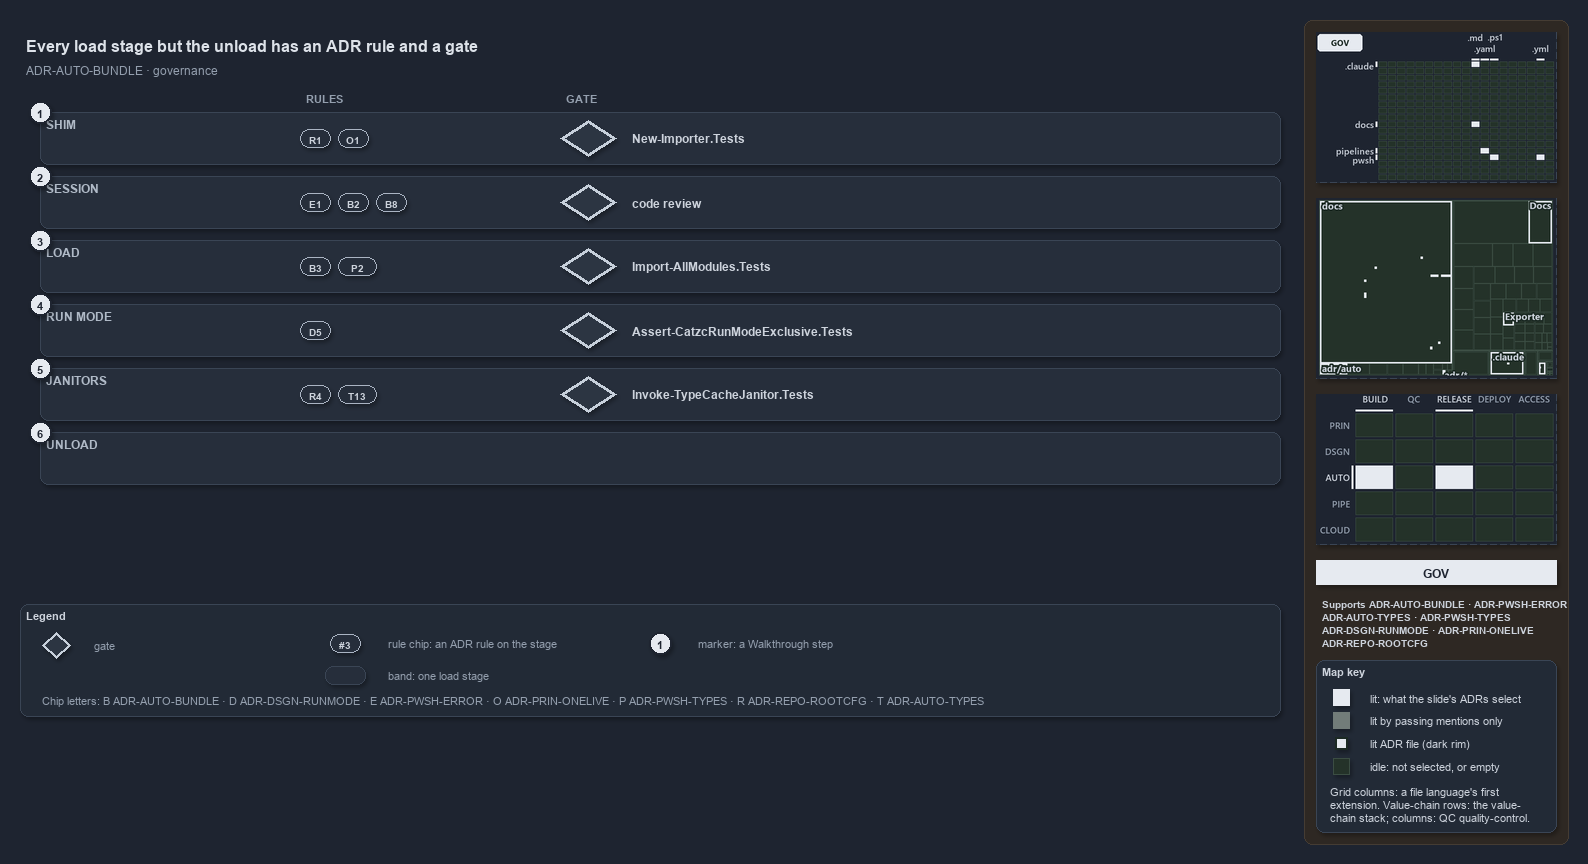

The diagram above was exported from draw.io. Its source (the exported page's mxGraphModel, read from the mxfile embedded in the PNG):
<mxGraphModel dx="1024" dy="768" grid="0" gridSize="10" guides="1" tooltips="1" connect="1" arrows="1" fold="1" page="1" pageScale="1" pageWidth="1572" pageHeight="720" background="#1E2430" math="0" shadow="1">
  <root>
    <mxCell id="0" />
    <mxCell id="1" parent="0" />
    <mxCell id="sidebar-bg" value="" style="rounded=1;arcSize=2;html=1;fillColor=#2E2823;strokeColor=#453C33;shadow=0;" vertex="1" parent="1">
      <mxGeometry x="1304" y="4" width="264" height="824" as="geometry" />
    </mxCell>
    <mxCell id="title" value="Every load stage but the unload has an ADR rule and a gate" style="text;html=1;align=left;verticalAlign=middle;fontSize=16;fontStyle=1;fontColor=#DDE2E9;" vertex="1" parent="1">
      <mxGeometry x="20" y="14" width="1260" height="30" as="geometry" />
    </mxCell>
    <mxCell id="subtitle" value="ADR-AUTO-BUNDLE &amp;#183; governance" style="text;html=1;align=left;verticalAlign=middle;fontSize=12;fontColor=#949FAE;" vertex="1" parent="1">
      <mxGeometry x="20" y="44" width="1240" height="20" as="geometry" />
    </mxCell>
    <mxCell id="head-rule" value="RULES" style="text;html=1;align=left;verticalAlign=middle;fontSize=11;fontStyle=1;fontColor=#949FAE;" vertex="1" parent="1">
      <mxGeometry x="300" y="72" width="120" height="18" as="geometry" />
    </mxCell>
    <mxCell id="head-gate" value="GATE" style="text;html=1;align=left;verticalAlign=middle;fontSize=11;fontStyle=1;fontColor=#949FAE;" vertex="1" parent="1">
      <mxGeometry x="560" y="72" width="120" height="18" as="geometry" />
    </mxCell>
    <mxCell id="band-shim" value="SHIM" style="rounded=1;html=1;arcSize=3;fillColor=#262E3B;strokeColor=#3A4555;verticalAlign=top;align=left;spacingLeft=24;fontStyle=1;fontSize=12;fontColor=#B0BAC7;" vertex="1" parent="1">
      <mxGeometry x="40" y="96" width="1240" height="52" as="geometry" />
    </mxCell>
    <mxCell id="chip-shim-R1" value="R1" style="rounded=1;arcSize=50;whiteSpace=wrap;html=1;fillColor=#262E3B;strokeColor=#AAB4C3;fontColor=#CDD3DC;fontStyle=1;fontSize=10.5;" vertex="1" parent="1">
      <mxGeometry x="300" y="113" width="30" height="18" as="geometry" />
    </mxCell>
    <mxCell id="chip-shim-O1" value="O1" style="rounded=1;arcSize=50;whiteSpace=wrap;html=1;fillColor=#262E3B;strokeColor=#AAB4C3;fontColor=#CDD3DC;fontStyle=1;fontSize=10.5;" vertex="1" parent="1">
      <mxGeometry x="338" y="113" width="30" height="18" as="geometry" />
    </mxCell>
    <mxCell id="gate-shim" value="" style="rhombus;whiteSpace=wrap;html=1;fillColor=#2C3542;strokeColor=#C7D0DB;strokeWidth=3;fontSize=12;fontColor=#CDD3DC;" vertex="1" parent="1">
      <mxGeometry x="560" y="104" width="56" height="36" as="geometry" />
    </mxCell>
    <mxCell id="gate-shim-name" value="&lt;b&gt;New-Importer.Tests&lt;/b&gt;" style="text;html=1;align=left;verticalAlign=middle;fontSize=12;fontStyle=1;fontColor=#CDD3DC;" vertex="1" parent="1">
      <mxGeometry x="626" y="112" width="600" height="20" as="geometry" />
    </mxCell>
    <mxCell id="band-session" value="SESSION" style="rounded=1;html=1;arcSize=3;fillColor=#262E3B;strokeColor=#3A4555;verticalAlign=top;align=left;spacingLeft=24;fontStyle=1;fontSize=12;fontColor=#B0BAC7;" vertex="1" parent="1">
      <mxGeometry x="40" y="160" width="1240" height="52" as="geometry" />
    </mxCell>
    <mxCell id="chip-session-E1" value="E1" style="rounded=1;arcSize=50;whiteSpace=wrap;html=1;fillColor=#262E3B;strokeColor=#AAB4C3;fontColor=#CDD3DC;fontStyle=1;fontSize=10.5;" vertex="1" parent="1">
      <mxGeometry x="300" y="177" width="30" height="18" as="geometry" />
    </mxCell>
    <mxCell id="chip-session-B2" value="B2" style="rounded=1;arcSize=50;whiteSpace=wrap;html=1;fillColor=#262E3B;strokeColor=#AAB4C3;fontColor=#CDD3DC;fontStyle=1;fontSize=10.5;" vertex="1" parent="1">
      <mxGeometry x="338" y="177" width="30" height="18" as="geometry" />
    </mxCell>
    <mxCell id="chip-session-B8" value="B8" style="rounded=1;arcSize=50;whiteSpace=wrap;html=1;fillColor=#262E3B;strokeColor=#AAB4C3;fontColor=#CDD3DC;fontStyle=1;fontSize=10.5;" vertex="1" parent="1">
      <mxGeometry x="376" y="177" width="30" height="18" as="geometry" />
    </mxCell>
    <mxCell id="gate-session" value="" style="rhombus;whiteSpace=wrap;html=1;fillColor=#2C3542;strokeColor=#C7D0DB;strokeWidth=3;fontSize=12;fontColor=#CDD3DC;" vertex="1" parent="1">
      <mxGeometry x="560" y="168" width="56" height="36" as="geometry" />
    </mxCell>
    <mxCell id="gate-session-name" value="&lt;b&gt;code review&lt;/b&gt;" style="text;html=1;align=left;verticalAlign=middle;fontSize=12;fontStyle=1;fontColor=#CDD3DC;" vertex="1" parent="1">
      <mxGeometry x="626" y="176" width="600" height="20" as="geometry" />
    </mxCell>
    <mxCell id="band-load" value="LOAD" style="rounded=1;html=1;arcSize=3;fillColor=#262E3B;strokeColor=#3A4555;verticalAlign=top;align=left;spacingLeft=24;fontStyle=1;fontSize=12;fontColor=#B0BAC7;" vertex="1" parent="1">
      <mxGeometry x="40" y="224" width="1240" height="52" as="geometry" />
    </mxCell>
    <mxCell id="chip-load-B3" value="B3" style="rounded=1;arcSize=50;whiteSpace=wrap;html=1;fillColor=#262E3B;strokeColor=#AAB4C3;fontColor=#CDD3DC;fontStyle=1;fontSize=10.5;" vertex="1" parent="1">
      <mxGeometry x="300" y="241" width="30" height="18" as="geometry" />
    </mxCell>
    <mxCell id="chip-load-T10" value="P2" style="rounded=1;arcSize=50;whiteSpace=wrap;html=1;fillColor=#262E3B;strokeColor=#AAB4C3;fontColor=#CDD3DC;fontStyle=1;fontSize=10.5;" vertex="1" parent="1">
      <mxGeometry x="338" y="241" width="38" height="18" as="geometry" />
    </mxCell>
    <mxCell id="gate-load" value="" style="rhombus;whiteSpace=wrap;html=1;fillColor=#2C3542;strokeColor=#C7D0DB;strokeWidth=3;fontSize=12;fontColor=#CDD3DC;" vertex="1" parent="1">
      <mxGeometry x="560" y="232" width="56" height="36" as="geometry" />
    </mxCell>
    <mxCell id="gate-load-name" value="&lt;b&gt;Import-AllModules.Tests&lt;/b&gt;" style="text;html=1;align=left;verticalAlign=middle;fontSize=12;fontStyle=1;fontColor=#CDD3DC;" vertex="1" parent="1">
      <mxGeometry x="626" y="240" width="600" height="20" as="geometry" />
    </mxCell>
    <mxCell id="band-runmode" value="RUN MODE" style="rounded=1;html=1;arcSize=3;fillColor=#262E3B;strokeColor=#3A4555;verticalAlign=top;align=left;spacingLeft=24;fontStyle=1;fontSize=12;fontColor=#B0BAC7;" vertex="1" parent="1">
      <mxGeometry x="40" y="288" width="1240" height="52" as="geometry" />
    </mxCell>
    <mxCell id="chip-runmode-D5" value="D5" style="rounded=1;arcSize=50;whiteSpace=wrap;html=1;fillColor=#262E3B;strokeColor=#AAB4C3;fontColor=#CDD3DC;fontStyle=1;fontSize=10.5;" vertex="1" parent="1">
      <mxGeometry x="300" y="305" width="30" height="18" as="geometry" />
    </mxCell>
    <mxCell id="gate-runmode" value="" style="rhombus;whiteSpace=wrap;html=1;fillColor=#2C3542;strokeColor=#C7D0DB;strokeWidth=3;fontSize=12;fontColor=#CDD3DC;" vertex="1" parent="1">
      <mxGeometry x="560" y="296" width="56" height="36" as="geometry" />
    </mxCell>
    <mxCell id="gate-runmode-name" value="&lt;b&gt;Assert-CatzcRunModeExclusive.Tests&lt;/b&gt;" style="text;html=1;align=left;verticalAlign=middle;fontSize=12;fontStyle=1;fontColor=#CDD3DC;" vertex="1" parent="1">
      <mxGeometry x="626" y="304" width="600" height="20" as="geometry" />
    </mxCell>
    <mxCell id="band-janitors" value="JANITORS" style="rounded=1;html=1;arcSize=3;fillColor=#262E3B;strokeColor=#3A4555;verticalAlign=top;align=left;spacingLeft=24;fontStyle=1;fontSize=12;fontColor=#B0BAC7;" vertex="1" parent="1">
      <mxGeometry x="40" y="352" width="1240" height="52" as="geometry" />
    </mxCell>
    <mxCell id="chip-janitors-R4" value="R4" style="rounded=1;arcSize=50;whiteSpace=wrap;html=1;fillColor=#262E3B;strokeColor=#AAB4C3;fontColor=#CDD3DC;fontStyle=1;fontSize=10.5;" vertex="1" parent="1">
      <mxGeometry x="300" y="369" width="30" height="18" as="geometry" />
    </mxCell>
    <mxCell id="chip-janitors-T13" value="T13" style="rounded=1;arcSize=50;whiteSpace=wrap;html=1;fillColor=#262E3B;strokeColor=#AAB4C3;fontColor=#CDD3DC;fontStyle=1;fontSize=10.5;" vertex="1" parent="1">
      <mxGeometry x="338" y="369" width="38" height="18" as="geometry" />
    </mxCell>
    <mxCell id="gate-janitors" value="" style="rhombus;whiteSpace=wrap;html=1;fillColor=#2C3542;strokeColor=#C7D0DB;strokeWidth=3;fontSize=12;fontColor=#CDD3DC;" vertex="1" parent="1">
      <mxGeometry x="560" y="360" width="56" height="36" as="geometry" />
    </mxCell>
    <mxCell id="gate-janitors-name" value="&lt;b&gt;Invoke-TypeCacheJanitor.Tests&lt;/b&gt;" style="text;html=1;align=left;verticalAlign=middle;fontSize=12;fontStyle=1;fontColor=#CDD3DC;" vertex="1" parent="1">
      <mxGeometry x="626" y="368" width="600" height="20" as="geometry" />
    </mxCell>
    <mxCell id="band-unload" value="UNLOAD" style="rounded=1;html=1;arcSize=3;fillColor=#262E3B;strokeColor=#3A4555;verticalAlign=top;align=left;spacingLeft=24;fontStyle=1;fontSize=12;fontColor=#B0BAC7;" vertex="1" parent="1">
      <mxGeometry x="40" y="416" width="1240" height="52" as="geometry" />
    </mxCell>
    <mxCell id="mark-1" value="1" style="ellipse;html=1;fillColor=#E6EAF0;strokeColor=#1E2430;strokeWidth=2;fontColor=#1E2430;fontStyle=1;fontSize=11;" vertex="1" parent="1">
      <mxGeometry x="29" y="85" width="22" height="22" as="geometry" />
    </mxCell>
    <mxCell id="mark-2" value="2" style="ellipse;html=1;fillColor=#E6EAF0;strokeColor=#1E2430;strokeWidth=2;fontColor=#1E2430;fontStyle=1;fontSize=11;" vertex="1" parent="1">
      <mxGeometry x="29" y="149" width="22" height="22" as="geometry" />
    </mxCell>
    <mxCell id="mark-3" value="3" style="ellipse;html=1;fillColor=#E6EAF0;strokeColor=#1E2430;strokeWidth=2;fontColor=#1E2430;fontStyle=1;fontSize=11;" vertex="1" parent="1">
      <mxGeometry x="29" y="213" width="22" height="22" as="geometry" />
    </mxCell>
    <mxCell id="mark-4" value="4" style="ellipse;html=1;fillColor=#E6EAF0;strokeColor=#1E2430;strokeWidth=2;fontColor=#1E2430;fontStyle=1;fontSize=11;" vertex="1" parent="1">
      <mxGeometry x="29" y="277" width="22" height="22" as="geometry" />
    </mxCell>
    <mxCell id="mark-5" value="5" style="ellipse;html=1;fillColor=#E6EAF0;strokeColor=#1E2430;strokeWidth=2;fontColor=#1E2430;fontStyle=1;fontSize=11;" vertex="1" parent="1">
      <mxGeometry x="29" y="341" width="22" height="22" as="geometry" />
    </mxCell>
    <mxCell id="mark-6" value="6" style="ellipse;html=1;fillColor=#E6EAF0;strokeColor=#1E2430;strokeWidth=2;fontColor=#1E2430;fontStyle=1;fontSize=11;" vertex="1" parent="1">
      <mxGeometry x="29" y="405" width="22" height="22" as="geometry" />
    </mxCell>
    <mxCell id="legend" value="&lt;b&gt;Legend&lt;/b&gt;" style="rounded=1;whiteSpace=wrap;html=1;arcSize=6;fillColor=#222A36;strokeColor=#3A4555;align=left;verticalAlign=top;spacing=8;fontSize=11;fontColor=#CDD3DC;" vertex="1" parent="1">
      <mxGeometry x="20" y="588" width="1260" height="112" as="geometry" />
    </mxCell>
    <mxCell id="legend-gate" value="" style="rhombus;whiteSpace=wrap;html=1;fillColor=#2C3542;strokeColor=#C7D0DB;strokeWidth=3;fontSize=12;fontColor=#CDD3DC;" vertex="1" parent="1">
      <mxGeometry x="42" y="616" width="28" height="26" as="geometry" />
    </mxCell>
    <mxCell id="legend-gate-text" value="gate" style="text;html=1;align=left;verticalAlign=middle;fontSize=11;fontColor=#949FAE;" vertex="1" parent="1">
      <mxGeometry x="88" y="619" width="200" height="20" as="geometry" />
    </mxCell>
    <mxCell id="legend-chip" value="#3" style="rounded=1;arcSize=50;whiteSpace=wrap;html=1;fillColor=#262E3B;strokeColor=#AAB4C3;fontColor=#CDD3DC;fontStyle=1;fontSize=10.5;" vertex="1" parent="1">
      <mxGeometry x="330" y="618" width="30" height="18" as="geometry" />
    </mxCell>
    <mxCell id="legend-chip-text" value="rule chip: an ADR rule on the stage" style="text;html=1;align=left;verticalAlign=middle;fontSize=11;fontColor=#949FAE;" vertex="1" parent="1">
      <mxGeometry x="382" y="617" width="240" height="20" as="geometry" />
    </mxCell>
    <mxCell id="legend-band" value="" style="rounded=1;html=1;arcSize=3;fillColor=#262E3B;strokeColor=#3A4555;" vertex="1" parent="1">
      <mxGeometry x="325" y="650" width="40" height="18" as="geometry" />
    </mxCell>
    <mxCell id="legend-band-text" value="band: one load stage" style="text;html=1;align=left;verticalAlign=middle;fontSize=11;fontColor=#949FAE;" vertex="1" parent="1">
      <mxGeometry x="382" y="649" width="240" height="20" as="geometry" />
    </mxCell>
    <mxCell id="legend-mark" value="1" style="ellipse;html=1;fillColor=#E6EAF0;strokeColor=#1E2430;strokeWidth=2;fontColor=#1E2430;fontStyle=1;fontSize=11;" vertex="1" parent="1">
      <mxGeometry x="649" y="616" width="22" height="22" as="geometry" />
    </mxCell>
    <mxCell id="legend-mark-text" value="marker: a Walkthrough step" style="text;html=1;align=left;verticalAlign=middle;fontSize=11;fontColor=#949FAE;" vertex="1" parent="1">
      <mxGeometry x="692" y="617" width="240" height="20" as="geometry" />
    </mxCell>
    <mxCell id="legend-letters" value="Chip letters: B ADR-AUTO-BUNDLE &amp;#183; D ADR-DSGN-RUNMODE &amp;#183; E ADR-PWSH-ERROR &amp;#183; O ADR-PRIN-ONELIVE &amp;#183; P ADR-PWSH-TYPES &amp;#183; R ADR-REPO-ROOTCFG &amp;#183; T ADR-AUTO-TYPES" style="text;html=1;align=left;verticalAlign=middle;fontSize=11;fontColor=#949FAE;" vertex="1" parent="1">
      <mxGeometry x="36" y="674" width="1180" height="20" as="geometry" />
    </mxCell>
    <mxCell id="minimap-grid" value="" style="shape=image;html=1;imageAspect=0;aspect=fixed;verticalLabelPosition=bottom;strokeColor=#3A4555;dashed=1;fillColor=#222A36;image=data:image/png,(base64 omitted: 10912 chars);" vertex="1" parent="1">
      <mxGeometry x="1316" y="16" width="240" height="150" as="geometry" />
    </mxCell>
    <mxCell id="minimap-tree" value="" style="shape=image;html=1;imageAspect=0;aspect=fixed;verticalLabelPosition=bottom;strokeColor=#3A4555;dashed=1;fillColor=#222A36;image=data:image/png,(base64 omitted: 13800 chars);" vertex="1" parent="1">
      <mxGeometry x="1316" y="182" width="240" height="180" as="geometry" />
    </mxCell>
    <mxCell id="minimap-chain" value="" style="shape=image;html=1;imageAspect=0;aspect=fixed;verticalLabelPosition=bottom;strokeColor=#3A4555;dashed=1;fillColor=#222A36;image=data:image/png,(base64 omitted: 13200 chars);" vertex="1" parent="1">
      <mxGeometry x="1316" y="378" width="240" height="150" as="geometry" />
    </mxCell>
    <mxCell id="lens-badge" value="GOV" style="rounded=0;whiteSpace=wrap;html=1;align=center;verticalAlign=middle;fontSize=12;fontStyle=1;fontColor=#1E2430;fillColor=#E6EAF0;strokeColor=none;" vertex="1" parent="1">
      <mxGeometry x="1316" y="544" width="240" height="24" as="geometry" />
    </mxCell>
    <mxCell id="supports" value="&lt;b&gt;Supports&lt;/b&gt; ADR-AUTO-BUNDLE &amp;#183; ADR-PWSH-ERROR&lt;br&gt;ADR-AUTO-TYPES &amp;#183; ADR-PWSH-TYPES&lt;br&gt;ADR-DSGN-RUNMODE &amp;#183; ADR-PRIN-ONELIVE&lt;br&gt;ADR-REPO-ROOTCFG" style="text;html=1;whiteSpace=wrap;align=left;verticalAlign=top;fontSize=10.5;fontColor=#CDD3DC;spacing=0;" vertex="1" parent="1">
      <mxGeometry x="1316" y="576" width="240" height="60" as="geometry" />
    </mxCell>
    <mxCell id="mapkey" value="&lt;b&gt;Map key&lt;/b&gt;" style="rounded=1;arcSize=6;whiteSpace=wrap;html=1;align=left;verticalAlign=top;fontSize=11;fontColor=#CDD3DC;fillColor=#222A36;strokeColor=#3A4555;spacingLeft=8;spacingTop=2;" vertex="1" parent="1">
      <mxGeometry x="1316" y="644" width="240" height="172" as="geometry" />
    </mxCell>
    <mxCell id="mapkey-lit" value="" style="rounded=0;html=1;fillColor=#E6EAF0;strokeColor=#E6EAF0;" vertex="1" parent="1">
      <mxGeometry x="1333.0" y="673.0" width="16" height="16" as="geometry" />
    </mxCell>
    <mxCell id="mapkey-lit-text" value="lit: what the slide's ADRs select" style="text;html=1;align=left;verticalAlign=middle;fontSize=11;fontColor=#CDD3DC;" vertex="1" parent="1">
      <mxGeometry x="1364" y="671" width="184" height="20" as="geometry" />
    </mxCell>
    <mxCell id="mapkey-touched" value="" style="rounded=0;html=1;fillColor=#727C79;strokeColor=#727C79;" vertex="1" parent="1">
      <mxGeometry x="1333.0" y="696.0" width="16" height="16" as="geometry" />
    </mxCell>
    <mxCell id="mapkey-touched-text" value="lit by passing mentions only" style="text;html=1;align=left;verticalAlign=middle;fontSize=11;fontColor=#CDD3DC;" vertex="1" parent="1">
      <mxGeometry x="1364" y="694" width="184" height="20" as="geometry" />
    </mxCell>
    <mxCell id="mapkey-adr" value="" style="rounded=0;html=1;fillColor=#E6EAF0;strokeColor=#1C2A24;strokeWidth=2;" vertex="1" parent="1">
      <mxGeometry x="1335.0" y="721.0" width="12" height="12" as="geometry" />
    </mxCell>
    <mxCell id="mapkey-adr-text" value="lit ADR file (dark rim)" style="text;html=1;align=left;verticalAlign=middle;fontSize=11;fontColor=#CDD3DC;" vertex="1" parent="1">
      <mxGeometry x="1364" y="717" width="184" height="20" as="geometry" />
    </mxCell>
    <mxCell id="mapkey-idle" value="" style="rounded=0;html=1;fillColor=#243229;strokeColor=#3B4D43;" vertex="1" parent="1">
      <mxGeometry x="1333.0" y="742.0" width="16" height="16" as="geometry" />
    </mxCell>
    <mxCell id="mapkey-idle-text" value="idle: not selected, or empty" style="text;html=1;align=left;verticalAlign=middle;fontSize=11;fontColor=#CDD3DC;" vertex="1" parent="1">
      <mxGeometry x="1364" y="740" width="184" height="20" as="geometry" />
    </mxCell>
    <mxCell id="mapkey-codes" value="Grid columns: a file language's first&lt;br&gt;extension. Value-chain rows: the value-&lt;br&gt;chain stack; columns: QC quality-control." style="text;html=1;align=left;verticalAlign=top;whiteSpace=wrap;fontSize=11;fontColor=#CDD3DC;" vertex="1" parent="1">
      <mxGeometry x="1324" y="764" width="224" height="46" as="geometry" />
    </mxCell>
  </root>
</mxGraphModel>